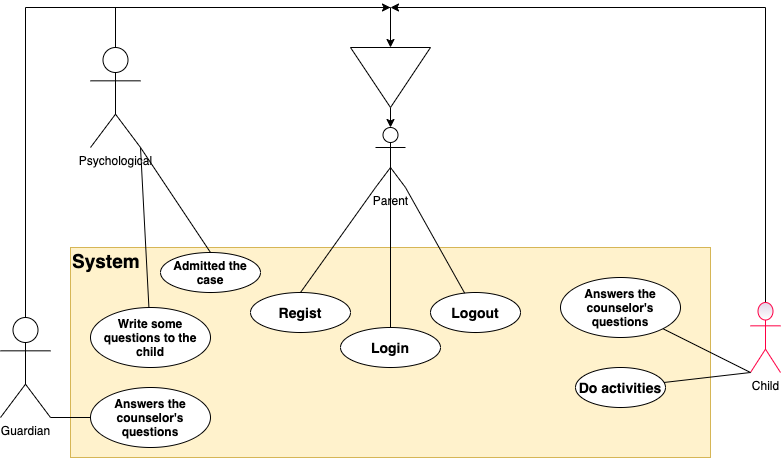

The diagram above was exported from draw.io. Its source (the exported page's mxGraphModel, read from the mxfile embedded in the PNG):
<mxGraphModel dx="946" dy="1746" grid="1" gridSize="10" guides="1" tooltips="1" connect="1" arrows="1" fold="1" page="1" pageScale="1" pageWidth="850" pageHeight="1100" background="#FFFFFF" math="0" shadow="0">
  <root>
    <mxCell id="0" />
    <mxCell id="1" parent="0" />
    <mxCell id="gtVVkCS5myfEp_N-SEml-37" style="edgeStyle=orthogonalEdgeStyle;rounded=0;orthogonalLoop=1;jettySize=auto;html=1;exitX=0.5;exitY=0;exitDx=0;exitDy=0;exitPerimeter=0;entryX=0;entryY=0.5;entryDx=0;entryDy=0;" edge="1" parent="1" target="gtVVkCS5myfEp_N-SEml-4">
      <mxGeometry relative="1" as="geometry">
        <mxPoint x="420" y="-240" as="targetPoint" />
        <mxPoint x="145" y="-160" as="sourcePoint" />
        <Array as="points">
          <mxPoint x="145" y="-200" />
          <mxPoint x="420" y="-200" />
        </Array>
      </mxGeometry>
    </mxCell>
    <mxCell id="N30sNR0OHF3MxAkJvB5Z-23" value="&lt;div&gt;&lt;span&gt;&lt;font style=&quot;font-size: 19px ; line-height: 80%&quot;&gt;&lt;b&gt;System&lt;/b&gt;&lt;/font&gt;&lt;/span&gt;&lt;/div&gt;" style="rounded=0;whiteSpace=wrap;html=1;labelBackgroundColor=none;fillColor=#fff2cc;strokeColor=#d6b656;align=left;verticalAlign=top;" parent="1" vertex="1">
      <mxGeometry x="100" y="40" width="640" height="210" as="geometry" />
    </mxCell>
    <mxCell id="gtVVkCS5myfEp_N-SEml-36" style="edgeStyle=orthogonalEdgeStyle;rounded=0;orthogonalLoop=1;jettySize=auto;html=1;exitX=0.5;exitY=0;exitDx=0;exitDy=0;exitPerimeter=0;" edge="1" parent="1" source="N30sNR0OHF3MxAkJvB5Z-25">
      <mxGeometry relative="1" as="geometry">
        <mxPoint x="420" y="-200" as="targetPoint" />
        <Array as="points">
          <mxPoint x="195" y="-200" />
          <mxPoint x="420" y="-200" />
        </Array>
      </mxGeometry>
    </mxCell>
    <mxCell id="N30sNR0OHF3MxAkJvB5Z-25" value="Guardian" style="shape=umlActor;verticalLabelPosition=bottom;verticalAlign=top;html=1;outlineConnect=0;" parent="1" vertex="1">
      <mxGeometry x="30" y="110" width="50" height="100" as="geometry" />
    </mxCell>
    <mxCell id="N30sNR0OHF3MxAkJvB5Z-32" value="&lt;div style=&quot;box-sizing: border-box ; font-family: &amp;#34;segoe ui&amp;#34; , , &amp;#34;apple color emoji&amp;#34; , &amp;#34;segoe ui emoji&amp;#34; , sans-serif ; font-size: 14px&quot;&gt;&lt;div style=&quot;box-sizing: border-box ; font-family: &amp;#34;segoe ui&amp;#34; , , &amp;#34;apple color emoji&amp;#34; , &amp;#34;segoe ui emoji&amp;#34; , sans-serif&quot;&gt;&lt;div style=&quot;box-sizing: border-box ; font-family: &amp;#34;segoe ui&amp;#34; , , &amp;#34;apple color emoji&amp;#34; , &amp;#34;segoe ui emoji&amp;#34; , sans-serif&quot;&gt;&lt;b&gt;Login&lt;/b&gt;&lt;/div&gt;&lt;/div&gt;&lt;/div&gt;" style="ellipse;whiteSpace=wrap;html=1;labelBackgroundColor=none;align=center;" parent="1" vertex="1">
      <mxGeometry x="370" y="120" width="100" height="40" as="geometry" />
    </mxCell>
    <mxCell id="gtVVkCS5myfEp_N-SEml-15" style="edgeStyle=orthogonalEdgeStyle;rounded=0;orthogonalLoop=1;jettySize=auto;html=1;exitX=1;exitY=0.5;exitDx=0;exitDy=0;entryX=0.5;entryY=0;entryDx=0;entryDy=0;entryPerimeter=0;" edge="1" parent="1" source="gtVVkCS5myfEp_N-SEml-4" target="gtVVkCS5myfEp_N-SEml-14">
      <mxGeometry relative="1" as="geometry" />
    </mxCell>
    <mxCell id="gtVVkCS5myfEp_N-SEml-4" value="" style="triangle;whiteSpace=wrap;html=1;direction=south;" vertex="1" parent="1">
      <mxGeometry x="380" y="-160" width="80" height="60" as="geometry" />
    </mxCell>
    <mxCell id="gtVVkCS5myfEp_N-SEml-14" value="Parent" style="shape=umlActor;verticalLabelPosition=bottom;verticalAlign=top;html=1;outlineConnect=0;" vertex="1" parent="1">
      <mxGeometry x="405" y="-80" width="30" height="60" as="geometry" />
    </mxCell>
    <mxCell id="gtVVkCS5myfEp_N-SEml-38" style="edgeStyle=orthogonalEdgeStyle;rounded=0;orthogonalLoop=1;jettySize=auto;html=1;exitX=0.5;exitY=0;exitDx=0;exitDy=0;exitPerimeter=0;" edge="1" parent="1" source="gtVVkCS5myfEp_N-SEml-27">
      <mxGeometry relative="1" as="geometry">
        <mxPoint x="420" y="-200" as="targetPoint" />
        <Array as="points">
          <mxPoint x="795" y="-200" />
        </Array>
      </mxGeometry>
    </mxCell>
    <mxCell id="gtVVkCS5myfEp_N-SEml-27" value="Child" style="shape=umlActor;verticalLabelPosition=bottom;verticalAlign=top;html=1;outlineConnect=0;labelBackgroundColor=none;labelBorderColor=none;fillColor=#e1d5e7;gradientColor=#ffffff;strokeColor=#FF0044;" vertex="1" parent="1">
      <mxGeometry x="780" y="95" width="30" height="70" as="geometry" />
    </mxCell>
    <mxCell id="gtVVkCS5myfEp_N-SEml-32" value="&lt;div style=&quot;box-sizing: border-box ; font-family: &amp;#34;segoe ui&amp;#34; , , &amp;#34;apple color emoji&amp;#34; , &amp;#34;segoe ui emoji&amp;#34; , sans-serif ; font-size: 14px&quot;&gt;&lt;div style=&quot;box-sizing: border-box ; font-family: &amp;#34;segoe ui&amp;#34; , , &amp;#34;apple color emoji&amp;#34; , &amp;#34;segoe ui emoji&amp;#34; , sans-serif&quot;&gt;&lt;div style=&quot;box-sizing: border-box ; font-family: &amp;#34;segoe ui&amp;#34; , , &amp;#34;apple color emoji&amp;#34; , &amp;#34;segoe ui emoji&amp;#34; , sans-serif&quot;&gt;&lt;b&gt;Logout&lt;/b&gt;&lt;/div&gt;&lt;/div&gt;&lt;/div&gt;" style="ellipse;whiteSpace=wrap;html=1;labelBackgroundColor=none;align=center;" vertex="1" parent="1">
      <mxGeometry x="460" y="85" width="90" height="40" as="geometry" />
    </mxCell>
    <mxCell id="gtVVkCS5myfEp_N-SEml-39" value="&lt;div style=&quot;box-sizing: border-box ; font-family: &amp;#34;segoe ui&amp;#34; , , &amp;#34;apple color emoji&amp;#34; , &amp;#34;segoe ui emoji&amp;#34; , sans-serif ; font-size: 14px&quot;&gt;&lt;div style=&quot;box-sizing: border-box ; font-family: &amp;#34;segoe ui&amp;#34; , , &amp;#34;apple color emoji&amp;#34; , &amp;#34;segoe ui emoji&amp;#34; , sans-serif&quot;&gt;&lt;div style=&quot;box-sizing: border-box ; font-family: &amp;#34;segoe ui&amp;#34; , , &amp;#34;apple color emoji&amp;#34; , &amp;#34;segoe ui emoji&amp;#34; , sans-serif&quot;&gt;&lt;b&gt;Regist&lt;/b&gt;&lt;/div&gt;&lt;/div&gt;&lt;/div&gt;" style="ellipse;whiteSpace=wrap;html=1;labelBackgroundColor=none;align=center;" vertex="1" parent="1">
      <mxGeometry x="280" y="85" width="100" height="40" as="geometry" />
    </mxCell>
    <mxCell id="gtVVkCS5myfEp_N-SEml-41" value="&lt;div style=&quot;box-sizing: border-box&quot;&gt;&lt;div style=&quot;box-sizing: border-box&quot;&gt;&lt;div style=&quot;box-sizing: border-box&quot;&gt;&lt;b&gt;&lt;font style=&quot;font-size: 12px&quot;&gt;Admitted the case&lt;/font&gt;&lt;/b&gt;&lt;br&gt;&lt;/div&gt;&lt;/div&gt;&lt;/div&gt;" style="ellipse;whiteSpace=wrap;html=1;labelBackgroundColor=none;align=center;" vertex="1" parent="1">
      <mxGeometry x="190" y="45" width="100" height="40" as="geometry" />
    </mxCell>
    <mxCell id="gtVVkCS5myfEp_N-SEml-42" value="&lt;div style=&quot;box-sizing: border-box&quot;&gt;&lt;div style=&quot;box-sizing: border-box&quot;&gt;&lt;div style=&quot;box-sizing: border-box&quot;&gt;&lt;b&gt;&lt;font style=&quot;font-size: 12px&quot;&gt;Write some questions to the child&lt;/font&gt;&lt;/b&gt;&lt;br&gt;&lt;/div&gt;&lt;/div&gt;&lt;/div&gt;" style="ellipse;whiteSpace=wrap;html=1;labelBackgroundColor=none;align=center;" vertex="1" parent="1">
      <mxGeometry x="120" y="100" width="120" height="60" as="geometry" />
    </mxCell>
    <mxCell id="gtVVkCS5myfEp_N-SEml-57" value="Psychological" style="shape=umlActor;verticalLabelPosition=bottom;verticalAlign=top;html=1;outlineConnect=0;" vertex="1" parent="1">
      <mxGeometry x="120" y="-160" width="50" height="100" as="geometry" />
    </mxCell>
    <mxCell id="gtVVkCS5myfEp_N-SEml-62" value="" style="endArrow=none;html=1;exitX=0.5;exitY=0;exitDx=0;exitDy=0;entryX=1;entryY=1;entryDx=0;entryDy=0;entryPerimeter=0;" edge="1" parent="1" source="gtVVkCS5myfEp_N-SEml-41" target="gtVVkCS5myfEp_N-SEml-57">
      <mxGeometry width="50" height="50" relative="1" as="geometry">
        <mxPoint x="120" y="-10" as="sourcePoint" />
        <mxPoint x="170" y="-60" as="targetPoint" />
      </mxGeometry>
    </mxCell>
    <mxCell id="gtVVkCS5myfEp_N-SEml-63" value="" style="endArrow=none;html=1;entryX=1;entryY=1;entryDx=0;entryDy=0;entryPerimeter=0;" edge="1" parent="1" source="gtVVkCS5myfEp_N-SEml-42" target="gtVVkCS5myfEp_N-SEml-57">
      <mxGeometry width="50" height="50" relative="1" as="geometry">
        <mxPoint x="230" y="55" as="sourcePoint" />
        <mxPoint x="160" y="-50" as="targetPoint" />
      </mxGeometry>
    </mxCell>
    <mxCell id="gtVVkCS5myfEp_N-SEml-64" value="" style="endArrow=none;html=1;entryX=0;entryY=1;entryDx=0;entryDy=0;entryPerimeter=0;exitX=0.5;exitY=0;exitDx=0;exitDy=0;" edge="1" parent="1" source="gtVVkCS5myfEp_N-SEml-39" target="gtVVkCS5myfEp_N-SEml-14">
      <mxGeometry width="50" height="50" relative="1" as="geometry">
        <mxPoint x="360" y="70" as="sourcePoint" />
        <mxPoint x="410" y="20" as="targetPoint" />
      </mxGeometry>
    </mxCell>
    <mxCell id="gtVVkCS5myfEp_N-SEml-67" value="" style="endArrow=none;html=1;entryX=0.5;entryY=0.5;entryDx=0;entryDy=0;entryPerimeter=0;exitX=0.5;exitY=0;exitDx=0;exitDy=0;" edge="1" parent="1" source="N30sNR0OHF3MxAkJvB5Z-32" target="gtVVkCS5myfEp_N-SEml-14">
      <mxGeometry width="50" height="50" relative="1" as="geometry">
        <mxPoint x="360" y="70" as="sourcePoint" />
        <mxPoint x="460" y="-20" as="targetPoint" />
      </mxGeometry>
    </mxCell>
    <mxCell id="gtVVkCS5myfEp_N-SEml-68" value="" style="endArrow=none;html=1;entryX=1;entryY=1;entryDx=0;entryDy=0;entryPerimeter=0;" edge="1" parent="1" source="gtVVkCS5myfEp_N-SEml-32" target="gtVVkCS5myfEp_N-SEml-14">
      <mxGeometry width="50" height="50" relative="1" as="geometry">
        <mxPoint x="360" y="70" as="sourcePoint" />
        <mxPoint x="410" y="20" as="targetPoint" />
      </mxGeometry>
    </mxCell>
    <mxCell id="gtVVkCS5myfEp_N-SEml-71" value="&lt;div style=&quot;box-sizing: border-box&quot;&gt;&lt;div style=&quot;box-sizing: border-box&quot;&gt;&lt;div style=&quot;box-sizing: border-box&quot;&gt;&lt;b&gt;Answers the counselor's questions&lt;/b&gt;&lt;br&gt;&lt;/div&gt;&lt;/div&gt;&lt;/div&gt;" style="ellipse;whiteSpace=wrap;html=1;labelBackgroundColor=none;align=center;" vertex="1" parent="1">
      <mxGeometry x="590" y="70" width="120" height="60" as="geometry" />
    </mxCell>
    <mxCell id="gtVVkCS5myfEp_N-SEml-72" value="&lt;div style=&quot;box-sizing: border-box&quot;&gt;&lt;div style=&quot;box-sizing: border-box&quot;&gt;&lt;div style=&quot;box-sizing: border-box&quot;&gt;&lt;span style=&quot;font-size: 14px&quot;&gt;&lt;b&gt;Do activities&lt;/b&gt;&lt;/span&gt;&lt;br&gt;&lt;/div&gt;&lt;/div&gt;&lt;/div&gt;" style="ellipse;whiteSpace=wrap;html=1;labelBackgroundColor=none;align=center;" vertex="1" parent="1">
      <mxGeometry x="605" y="160" width="90" height="40" as="geometry" />
    </mxCell>
    <mxCell id="gtVVkCS5myfEp_N-SEml-74" value="" style="endArrow=none;html=1;" edge="1" parent="1" source="gtVVkCS5myfEp_N-SEml-72">
      <mxGeometry width="50" height="50" relative="1" as="geometry">
        <mxPoint x="370" y="100" as="sourcePoint" />
        <mxPoint x="780" y="165" as="targetPoint" />
      </mxGeometry>
    </mxCell>
    <mxCell id="gtVVkCS5myfEp_N-SEml-77" value="&lt;div style=&quot;box-sizing: border-box&quot;&gt;&lt;div style=&quot;box-sizing: border-box&quot;&gt;&lt;div style=&quot;box-sizing: border-box&quot;&gt;&lt;b&gt;Answers the counselor's questions&lt;/b&gt;&lt;br&gt;&lt;/div&gt;&lt;/div&gt;&lt;/div&gt;" style="ellipse;whiteSpace=wrap;html=1;labelBackgroundColor=none;align=center;" vertex="1" parent="1">
      <mxGeometry x="120" y="180" width="120" height="60" as="geometry" />
    </mxCell>
    <mxCell id="gtVVkCS5myfEp_N-SEml-79" value="" style="endArrow=none;html=1;entryX=1;entryY=1;entryDx=0;entryDy=0;entryPerimeter=0;exitX=0;exitY=0.5;exitDx=0;exitDy=0;" edge="1" parent="1" source="gtVVkCS5myfEp_N-SEml-77" target="N30sNR0OHF3MxAkJvB5Z-25">
      <mxGeometry width="50" height="50" relative="1" as="geometry">
        <mxPoint x="370" y="40" as="sourcePoint" />
        <mxPoint x="420" y="-10" as="targetPoint" />
      </mxGeometry>
    </mxCell>
    <mxCell id="gtVVkCS5myfEp_N-SEml-80" value="" style="endArrow=none;html=1;entryX=0;entryY=1;entryDx=0;entryDy=0;entryPerimeter=0;exitX=1;exitY=1;exitDx=0;exitDy=0;" edge="1" parent="1" source="gtVVkCS5myfEp_N-SEml-71" target="gtVVkCS5myfEp_N-SEml-27">
      <mxGeometry width="50" height="50" relative="1" as="geometry">
        <mxPoint x="370" y="90" as="sourcePoint" />
        <mxPoint x="420" y="40" as="targetPoint" />
      </mxGeometry>
    </mxCell>
  </root>
</mxGraphModel>